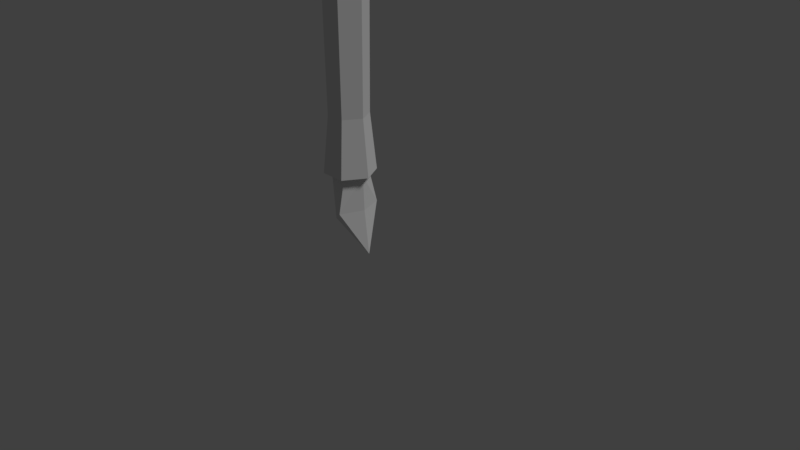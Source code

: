 # Source: fountainPen.blend  (saved by Blender 2.79.0; exported with 4.5.12 LTS)
import bpy
from mathutils import Matrix  # noqa: F401  (used for matrix-valued properties, if any)

bpy.ops.wm.read_factory_settings(use_empty=True)
scene = bpy.context.scene
scene.name = 'Scene'

# ---- collections
col_collection_1 = bpy.data.collections.new('Collection 1'); scene.collection.children.link(col_collection_1)

# ---- materials (node trees are filled in below, after node groups)
mat_fountainpen = bpy.data.materials.new('fountainpen')
mat_fountainpen.alpha_threshold = 0.0
mat_fountainpen.use_transparent_shadow = False
mat_fountainpen.roughness = 0.5
mat_fountainpen.specular_intensity = 0.7

# ---- material node trees

# ---- world
world_world = bpy.data.worlds.new('World'); scene.world = world_world
world_world.color = (0.05088, 0.05088, 0.05088)
world_world.use_sun_shadow = False
world_world.sun_shadow_jitter_overblur = 0.0
world_world.cycles.sampling_method = 'MANUAL'

# ---- cameras
cam_camera = bpy.data.cameras.new('Camera')
cam_camera.clip_end = 100.0
cam_camera.lens = 35.0
cam_camera.sensor_width = 32.0
cam_camera.sensor_height = 18.0
cam_camera.ortho_scale = 7.314
cam_camera.dof.focus_distance = 0.0
cam_camera.dof.aperture_fstop = 128.0

# ---- lights
light_lamp = bpy.data.lights.new('Lamp', 'SUN')
light_lamp.transmission_factor = 0.0
light_lamp.cutoff_distance = 30.0
light_lamp.angle = 0.1993
light_lamp.energy = 1.0
light_lamp.shadow_buffer_clip_start = 1.001
light_lamp.shadow_soft_size = 0.1
light_lamp.shadow_cascade_max_distance = 1000.0

# ---- meshes
me_cylinder = bpy.data.meshes.new('Cylinder')
me_cylinder.from_pydata([(-0.4455, 0.2031, -1.073), (-0.4212, 0.1611, 1.539), (-0.2109, 0.2031, -1.073), (-0.2352, 0.1611, 1.539), (-0.09364, 4.424e-09, -1.073), (-0.1422, 1.397e-09, 1.539), (-0.2109, -0.2031, -1.073), (-0.2352, -0.1611, 1.539), (-0.4455, -0.2031, -1.073), (-0.4212, -0.1611, 1.539), (-0.5628, -1.048e-08, -1.073), (-0.5142, -6.752e-09, 1.539), (-0.4677, 0.2415, 1.262), (-0.1887, 0.2415, 1.262), (-0.04929, -1.865e-08, 1.262), (-0.1887, -0.2415, 1.262), (-0.4677, -0.2415, 1.262), (-0.6071, -2.671e-09, 1.262), (-0.4583, 0.2253, -0.3196), (-0.1981, 0.2253, -0.3196), (-0.06806, -1.793e-08, -0.3196), (-0.1981, -0.2253, -0.3196), (-0.4583, -0.2253, -0.3196), (-0.5883, -3.027e-09, -0.3196), (-0.1591, 0.2929, -1.073), (-0.4973, 0.2929, -1.073), (-0.6664, -1.793e-08, -1.073), (-0.4973, -0.2929, -1.073), (-0.1591, -0.2929, -1.073), (0.009986, -3.027e-09, -1.073), (-0.191, 0.3125, -1.536), (-0.07372, 4.424e-09, -1.536), (-0.191, -0.3125, -1.536), (-3.565e-05, 4.424e-09, -2.131), (-0.2536, 0.3125, -1.604), (-0.1121, 4.424e-09, -1.71), (-0.2536, -0.3125, -1.604), (-0.226, 4.424e-09, -1.073)], [], [(11, 1, 12, 17), (13, 14, 20, 19), (14, 15, 21, 20), (15, 16, 22, 21), (23, 17, 12, 18), (17, 23, 22, 16), (12, 13, 19, 18), (9, 11, 17, 16), (7, 9, 16, 15), (5, 7, 15, 14), (3, 5, 14, 13), (13, 12, 1, 3), (3, 1, 5), (9, 7, 11), (11, 7, 5, 1), (24, 25, 18, 19), (26, 23, 18, 25), (26, 27, 22, 23), (27, 28, 21, 22), (28, 29, 20, 21), (20, 29, 24, 19), (2, 0, 25, 24), (29, 28, 6, 4), (10, 8, 27, 26), (8, 6, 28, 27), (26, 25, 0, 10), (4, 2, 24, 29), (30, 4, 31), (4, 32, 31), (30, 2, 4), (4, 6, 32), (33, 31, 32), (31, 33, 30), (33, 34, 30), (35, 34, 33), (35, 33, 36), (33, 32, 36), (32, 6, 36), (8, 36, 6), (30, 34, 2), (0, 2, 34), (0, 34, 37), (35, 37, 34), (35, 36, 37), (36, 8, 37), (10, 0, 37, 8)])
_uv = me_cylinder.uv_layers.new(name='UVMap')
_uv.uv.foreach_set('vector', [0.2463, 0.01169, 0.2957, 0.01037, 0.2912, 0.1009, 0.222, 0.09921, 0.4707, 0.7935, 0.3906, 0.792, 0.3975, 0.2564, 0.4711, 0.2625, 0.033, 0.09804, 0.112, 0.09819, 0.1025, 0.6317, 0.03504, 0.6315, 0.112, 0.09819, 0.1799, 0.09703, 0.1733, 0.6325, 0.1025, 0.6317, 0.2242, 0.6276, 0.222, 0.09921, 0.2912, 0.1009, 0.2915, 0.6285, 0.5982, 0.09816, 0.5937, 0.6297, 0.5163, 0.6334, 0.5086, 0.09816, 0.2912, 0.1009, 0.3598, 0.09846, 0.3528, 0.6272, 0.2915, 0.6285, 0.5238, 0.006765, 0.5835, 0.006765, 0.5982, 0.09816, 0.5086, 0.09816, 0.1177, 0.006765, 0.1664, 0.01, 0.1799, 0.09703, 0.112, 0.09819, 0.07207, 0.009645, 0.1177, 0.006765, 0.112, 0.09819, 0.033, 0.09804, 0.4642, 0.8896, 0.4046, 0.8896, 0.3906, 0.792, 0.4707, 0.7935, 0.3598, 0.09846, 0.2912, 0.1009, 0.2957, 0.01037, 0.3468, 0.009139, 0.7235, 0.874, 0.6718, 0.9055, 0.7235, 0.8111, 0.62, 0.8111, 0.6718, 0.7797, 0.62, 0.874, 0.62, 0.874, 0.6718, 0.7797, 0.7235, 0.8111, 0.6718, 0.9055, 0.367, 0.8763, 0.2856, 0.8763, 0.2915, 0.6285, 0.3528, 0.6272, 0.1974, 0.8793, 0.2242, 0.6276, 0.2915, 0.6285, 0.2856, 0.8763, 0.6072, 0.8847, 0.4986, 0.8847, 0.5163, 0.6334, 0.5937, 0.6297, 0.187, 0.8787, 0.09413, 0.8789, 0.1025, 0.6317, 0.1733, 0.6325, 0.09413, 0.8789, 0.006422, 0.8808, 0.03504, 0.6315, 0.1025, 0.6317, 0.3975, 0.2564, 0.3773, 0.006765, 0.4858, 0.006765, 0.4711, 0.2625, 0.9586, 0.06876, 0.9109, 0.03974, 0.9109, 0.0141, 0.9797, 0.05594, 0.9797, 0.1396, 0.9109, 0.1814, 0.9109, 0.1558, 0.9586, 0.1268, 0.8632, 0.06876, 0.8632, 0.1268, 0.8421, 0.1396, 0.8421, 0.05594, 0.8632, 0.1268, 0.9109, 0.1558, 0.9109, 0.1814, 0.8421, 0.1396, 0.8421, 0.05594, 0.9109, 0.0141, 0.9109, 0.03974, 0.8632, 0.06876, 0.9586, 0.1268, 0.9586, 0.06876, 0.9797, 0.05594, 0.9797, 0.1396, 0.6145, 0.5666, 0.7187, 0.4232, 0.712, 0.5778, 0.7187, 0.4232, 0.8108, 0.5603, 0.712, 0.5778, 0.6145, 0.5666, 0.643, 0.4147, 0.7187, 0.4232, 0.7952, 0.4547, 0.839, 0.4279, 0.8841, 0.5674, 0.7104, 0.7786, 0.712, 0.5778, 0.8108, 0.5603, 0.712, 0.5778, 0.7104, 0.7786, 0.6145, 0.5666, 0.9732, 0.4057, 0.9936, 0.5824, 0.9672, 0.5968, 0.7246, 0.1512, 0.6174, 0.193, 0.7378, 0.01023, 0.7246, 0.1512, 0.7378, 0.01023, 0.7899, 0.1877, 0.8734, 0.7972, 0.8841, 0.5674, 0.9099, 0.583, 0.8841, 0.5674, 0.839, 0.4279, 0.9099, 0.583, 0.9099, 0.4057, 0.9099, 0.583, 0.839, 0.4279, 0.9672, 0.5968, 0.9936, 0.5824, 0.9227, 0.7504, 0.9936, 0.777, 0.9227, 0.7504, 0.9936, 0.5824, 0.6232, 0.372, 0.6174, 0.193, 0.7135, 0.3632, 0.7246, 0.1512, 0.7135, 0.3632, 0.6174, 0.193, 0.7246, 0.1512, 0.7899, 0.1877, 0.7135, 0.3632, 0.8609, 0.8107, 0.8609, 0.9932, 0.7952, 0.9569, 0.8632, 0.06876, 0.9109, 0.03974, 0.9317, 0.1104, 0.8632, 0.1268])
me_cylinder.materials.append(mat_fountainpen)
me_cylinder.use_remesh_preserve_volume = False
me_cylinder.use_remesh_preserve_attributes = False
me_cylinder.use_mirror_vertex_groups = False
me_cylinder.update()

# ---- objects
ob_cylinder = bpy.data.objects.new('Cylinder', me_cylinder)
ob_lamp = bpy.data.objects.new('Lamp', light_lamp)
ob_camera = bpy.data.objects.new('Camera', cam_camera)

# ---- transforms, parenting, visibility, modifiers, constraints
ob_cylinder.location = (0.0, 0.0, 2.131)
ob_cylinder.lineart.crease_threshold = 0.0
ob_lamp.location = (4.076, 1.005, 5.904)
ob_lamp.rotation_euler = (0.6503, 0.05522, 1.866)
ob_lamp.lock_rotations_4d = False
ob_lamp.empty_display_type = 'ARROWS'
ob_lamp.color = (0.0, 0.0, 0.0, 0.0)
ob_lamp.lineart.crease_threshold = 0.0
ob_camera.location = (7.481, -6.508, 5.344)
ob_camera.rotation_euler = (1.109, 0.0, 0.8149)
ob_camera.lock_rotations_4d = False
ob_camera.empty_display_type = 'ARROWS'
ob_camera.color = (0.0, 0.0, 0.0, 0.0)
ob_camera.display_type = 'WIRE'
ob_camera.lineart.crease_threshold = 0.0

# ---- collection membership
col_collection_1.objects.link(ob_cylinder)
col_collection_1.objects.link(ob_lamp)
col_collection_1.objects.link(ob_camera)

# ---- scene / render settings (as saved in the file)
scene.camera = ob_camera
scene.frame_start = 1; scene.frame_end = 250; scene.frame_set(1)
scene.render.engine = 'BLENDER_EEVEE_NEXT'
scene.render.resolution_percentage = 50
scene.render.dither_intensity = 0.0
scene.cycles.use_denoising = False
scene.cycles.samples = 128
scene.cycles.sampling_pattern = 'TABULATED_SOBOL'
scene.cycles.use_adaptive_sampling = False
scene.cycles.use_light_tree = False
scene.cycles.blur_glossy = 0.0
scene.cycles.sample_clamp_indirect = 0.0
scene.view_settings.view_transform = 'Standard'
bpy.context.view_layer.update()
